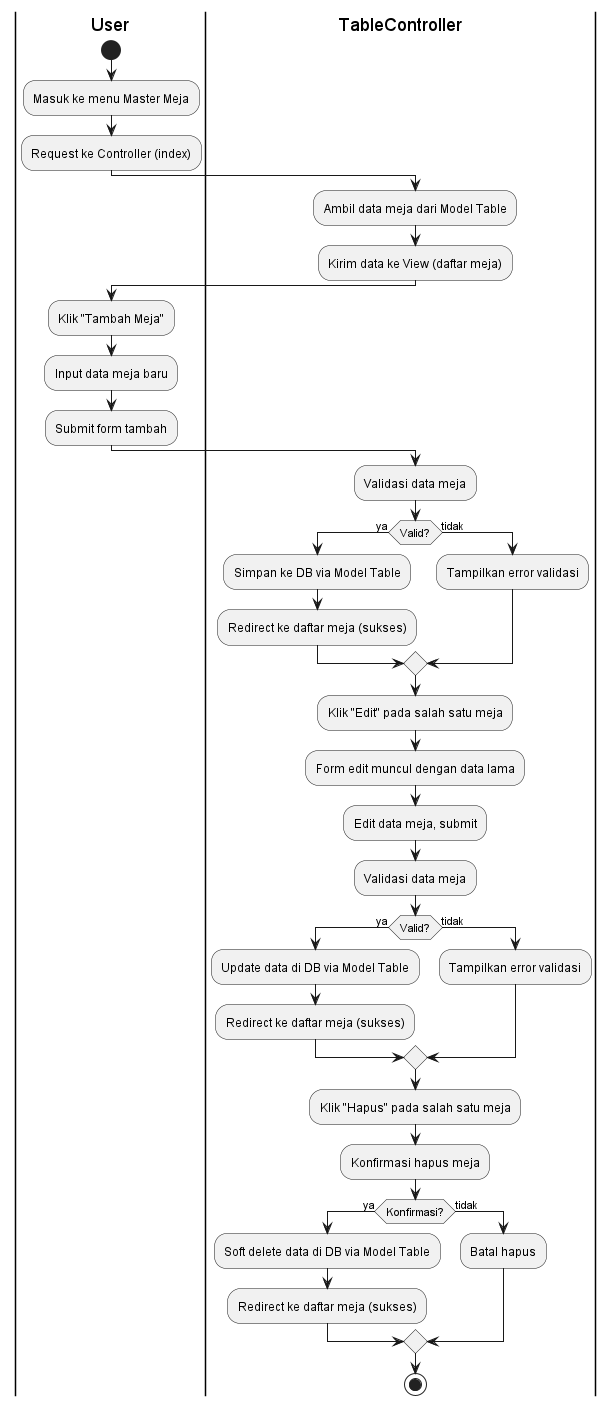

The diagram above was rendered by PlantUML. Its source (embedded in the PNG):
@startuml Activity Diagram - Master Meja

|User|
start
:Masuk ke menu Master Meja;
:Request ke Controller (index);

|TableController|
:Ambil data meja dari Model Table;
:Kirim data ke View (daftar meja);

|User|
:Klik "Tambah Meja";
:Input data meja baru;
:Submit form tambah;

|TableController|
:Validasi data meja;
if (Valid?) then (ya)
    :Simpan ke DB via Model Table;
    :Redirect ke daftar meja (sukses);
else (tidak)
    :Tampilkan error validasi;
endif

:Klik "Edit" pada salah satu meja;
:Form edit muncul dengan data lama;
:Edit data meja, submit;

:Validasi data meja;
if (Valid?) then (ya)
    :Update data di DB via Model Table;
    :Redirect ke daftar meja (sukses);
else (tidak)
    :Tampilkan error validasi;
endif

:Klik "Hapus" pada salah satu meja;
:Konfirmasi hapus meja;
if (Konfirmasi?) then (ya)
    :Soft delete data di DB via Model Table;
    :Redirect ke daftar meja (sukses);
else (tidak)
    :Batal hapus;
endif

stop

@enduml